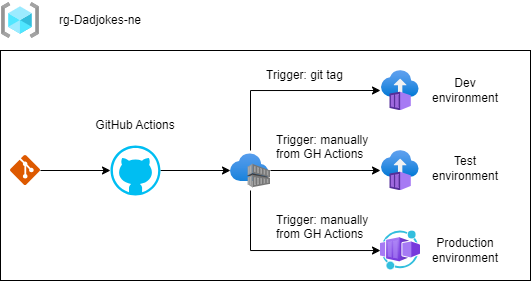

The diagram above was exported from draw.io. Its source (the exported page's mxGraphModel, read from the mxfile embedded in the PNG):
<mxGraphModel dx="952" dy="511" grid="1" gridSize="10" guides="1" tooltips="1" connect="1" arrows="1" fold="1" page="1" pageScale="1" pageWidth="827" pageHeight="1169" math="0" shadow="0">
  <root>
    <mxCell id="0" />
    <mxCell id="1" parent="0" />
    <mxCell id="IMMI_qKeIYYGWv6zr42l-42" value="" style="rounded=0;whiteSpace=wrap;html=1;" vertex="1" parent="1">
      <mxGeometry x="90" y="110" width="530" height="230" as="geometry" />
    </mxCell>
    <mxCell id="IMMI_qKeIYYGWv6zr42l-1" value="" style="shape=image;verticalLabelPosition=bottom;verticalAlign=top;imageAspect=0;aspect=fixed;image=data:image/svg+xml,(base64 omitted: 1952 chars)" vertex="1" parent="1">
      <mxGeometry x="470" y="210" width="40" height="40" as="geometry" />
    </mxCell>
    <object label="" tesat="sfdsfs" id="IMMI_qKeIYYGWv6zr42l-2">
      <mxCell style="shape=image;verticalLabelPosition=bottom;verticalAlign=top;imageAspect=0;aspect=fixed;image=data:image/svg+xml,(base64 omitted: 1952 chars)" vertex="1" parent="1">
        <mxGeometry x="470" y="130" width="40" height="40" as="geometry" />
      </mxCell>
    </object>
    <mxCell id="IMMI_qKeIYYGWv6zr42l-3" value="" style="shape=image;verticalLabelPosition=bottom;labelBackgroundColor=default;verticalAlign=top;aspect=fixed;imageAspect=0;image=data:image/svg+xml,(base64 omitted: 4204 chars);" vertex="1" parent="1">
      <mxGeometry x="470" y="290" width="40" height="40" as="geometry" />
    </mxCell>
    <mxCell id="IMMI_qKeIYYGWv6zr42l-6" style="edgeStyle=orthogonalEdgeStyle;rounded=0;orthogonalLoop=1;jettySize=auto;html=1;" edge="1" parent="1" source="IMMI_qKeIYYGWv6zr42l-4" target="IMMI_qKeIYYGWv6zr42l-1">
      <mxGeometry relative="1" as="geometry" />
    </mxCell>
    <mxCell id="IMMI_qKeIYYGWv6zr42l-7" style="edgeStyle=orthogonalEdgeStyle;rounded=0;orthogonalLoop=1;jettySize=auto;html=1;" edge="1" parent="1" source="IMMI_qKeIYYGWv6zr42l-4" target="IMMI_qKeIYYGWv6zr42l-3">
      <mxGeometry relative="1" as="geometry">
        <Array as="points">
          <mxPoint x="340" y="310" />
        </Array>
      </mxGeometry>
    </mxCell>
    <mxCell id="IMMI_qKeIYYGWv6zr42l-11" style="edgeStyle=orthogonalEdgeStyle;rounded=0;orthogonalLoop=1;jettySize=auto;html=1;entryX=0;entryY=0.5;entryDx=0;entryDy=0;" edge="1" parent="1" source="IMMI_qKeIYYGWv6zr42l-4" target="IMMI_qKeIYYGWv6zr42l-2">
      <mxGeometry relative="1" as="geometry">
        <Array as="points">
          <mxPoint x="340" y="150" />
        </Array>
      </mxGeometry>
    </mxCell>
    <mxCell id="IMMI_qKeIYYGWv6zr42l-4" value="" style="shape=image;verticalLabelPosition=bottom;verticalAlign=top;imageAspect=0;aspect=fixed;image=data:image/svg+xml,(base64 omitted: 3592 chars)" vertex="1" parent="1">
      <mxGeometry x="320" y="210" width="40" height="40" as="geometry" />
    </mxCell>
    <mxCell id="IMMI_qKeIYYGWv6zr42l-12" value="Dev environment" style="text;html=1;strokeColor=none;fillColor=none;align=center;verticalAlign=middle;whiteSpace=wrap;rounded=0;" vertex="1" parent="1">
      <mxGeometry x="520" y="135" width="70" height="30" as="geometry" />
    </mxCell>
    <mxCell id="IMMI_qKeIYYGWv6zr42l-13" value="Test environment" style="text;html=1;strokeColor=none;fillColor=none;align=center;verticalAlign=middle;whiteSpace=wrap;rounded=0;" vertex="1" parent="1">
      <mxGeometry x="520" y="215" width="70" height="25" as="geometry" />
    </mxCell>
    <mxCell id="IMMI_qKeIYYGWv6zr42l-14" value="Production environment" style="text;html=1;strokeColor=none;fillColor=none;align=center;verticalAlign=middle;whiteSpace=wrap;rounded=0;" vertex="1" parent="1">
      <mxGeometry x="520" y="297.5" width="70" height="25" as="geometry" />
    </mxCell>
    <mxCell id="IMMI_qKeIYYGWv6zr42l-15" value="Trigger: git tag" style="text;strokeColor=none;fillColor=none;align=left;verticalAlign=middle;spacingLeft=4;spacingRight=4;overflow=hidden;points=[[0,0.5],[1,0.5]];portConstraint=eastwest;rotatable=0;whiteSpace=wrap;html=1;" vertex="1" parent="1">
      <mxGeometry x="350" y="120" width="100" height="30" as="geometry" />
    </mxCell>
    <mxCell id="IMMI_qKeIYYGWv6zr42l-16" value="Trigger: manually from GH Actions" style="text;strokeColor=none;fillColor=none;align=left;verticalAlign=middle;spacingLeft=4;spacingRight=4;overflow=hidden;points=[[0,0.5],[1,0.5]];portConstraint=eastwest;rotatable=0;whiteSpace=wrap;html=1;" vertex="1" parent="1">
      <mxGeometry x="360" y="190" width="120" height="30" as="geometry" />
    </mxCell>
    <mxCell id="IMMI_qKeIYYGWv6zr42l-17" value="Trigger: manually from GH Actions" style="text;strokeColor=none;fillColor=none;align=left;verticalAlign=middle;spacingLeft=4;spacingRight=4;overflow=hidden;points=[[0,0.5],[1,0.5]];portConstraint=eastwest;rotatable=0;whiteSpace=wrap;html=1;" vertex="1" parent="1">
      <mxGeometry x="360" y="270" width="120" height="30" as="geometry" />
    </mxCell>
    <mxCell id="IMMI_qKeIYYGWv6zr42l-34" value="" style="shape=image;verticalLabelPosition=bottom;verticalAlign=top;imageAspect=0;aspect=fixed;image=data:image/svg+xml,(base64 omitted: 740 chars)" vertex="1" parent="1">
      <mxGeometry x="100" y="215" width="30" height="30" as="geometry" />
    </mxCell>
    <mxCell id="IMMI_qKeIYYGWv6zr42l-39" style="edgeStyle=orthogonalEdgeStyle;rounded=0;orthogonalLoop=1;jettySize=auto;html=1;entryX=0;entryY=0.5;entryDx=0;entryDy=0;" edge="1" parent="1" source="IMMI_qKeIYYGWv6zr42l-38" target="IMMI_qKeIYYGWv6zr42l-4">
      <mxGeometry relative="1" as="geometry" />
    </mxCell>
    <mxCell id="IMMI_qKeIYYGWv6zr42l-38" value="" style="verticalLabelPosition=bottom;html=1;verticalAlign=top;align=center;strokeColor=none;fillColor=#00BEF2;shape=mxgraph.azure.github_code;pointerEvents=1;" vertex="1" parent="1">
      <mxGeometry x="200" y="205" width="50" height="50" as="geometry" />
    </mxCell>
    <mxCell id="IMMI_qKeIYYGWv6zr42l-40" style="edgeStyle=orthogonalEdgeStyle;rounded=0;orthogonalLoop=1;jettySize=auto;html=1;entryX=0;entryY=0.5;entryDx=0;entryDy=0;entryPerimeter=0;" edge="1" parent="1" source="IMMI_qKeIYYGWv6zr42l-34" target="IMMI_qKeIYYGWv6zr42l-38">
      <mxGeometry relative="1" as="geometry" />
    </mxCell>
    <mxCell id="IMMI_qKeIYYGWv6zr42l-41" value="GitHub Actions" style="text;html=1;strokeColor=none;fillColor=none;align=center;verticalAlign=middle;whiteSpace=wrap;rounded=0;" vertex="1" parent="1">
      <mxGeometry x="180" y="170" width="90" height="30" as="geometry" />
    </mxCell>
    <mxCell id="IMMI_qKeIYYGWv6zr42l-43" value="" style="shape=image;verticalLabelPosition=bottom;verticalAlign=top;imageAspect=0;aspect=fixed;image=data:image/svg+xml,(base64 omitted: 2512 chars)" vertex="1" parent="1">
      <mxGeometry x="90" y="60" width="40" height="40" as="geometry" />
    </mxCell>
    <mxCell id="IMMI_qKeIYYGWv6zr42l-44" value="rg-Dadjokes-ne" style="text;html=1;strokeColor=none;fillColor=none;align=center;verticalAlign=middle;whiteSpace=wrap;rounded=0;" vertex="1" parent="1">
      <mxGeometry x="140" y="65" width="100" height="30" as="geometry" />
    </mxCell>
  </root>
</mxGraphModel>